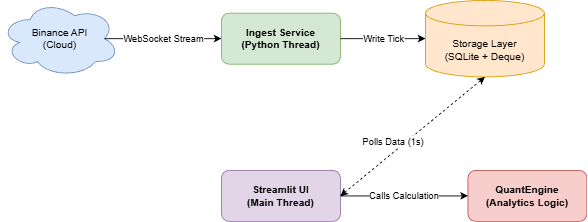

The diagram above was exported from draw.io. Its source (the exported page's mxGraphModel, read from the mxfile embedded in the PNG):
<mxGraphModel dx="1389" dy="749" grid="1" gridSize="10" guides="1" tooltips="1" connect="1" arrows="1" fold="1" page="1" pageScale="1" pageWidth="827" pageHeight="1169" math="0" shadow="0">
  <root>
    <mxCell id="0" />
    <mxCell id="1" parent="0" />
    <mxCell id="2" parent="1" style="ellipse;shape=cloud;whiteSpace=wrap;html=1;fillColor=#dae8fc;strokeColor=#6c8ebf;" value="Binance API&#10;(Cloud)" vertex="1">
      <mxGeometry height="90" width="140" x="20" y="200" as="geometry" />
    </mxCell>
    <mxCell id="3" parent="1" style="rounded=1;whiteSpace=wrap;html=1;fillColor=#d5e8d4;strokeColor=#82b366;fontStyle=1" value="Ingest Service&#10;(Python Thread)" vertex="1">
      <mxGeometry height="60" width="140" x="280" y="215" as="geometry" />
    </mxCell>
    <mxCell id="4" parent="1" style="shape=cylinder3;whiteSpace=wrap;html=1;boundedLbl=1;backgroundOutline=1;size=15;fillColor=#ffe6cc;strokeColor=#d79b00;" value="Storage Layer&#10;(SQLite + Deque)" vertex="1">
      <mxGeometry height="90" width="140" x="520" y="200" as="geometry" />
    </mxCell>
    <mxCell id="5" parent="1" style="rounded=1;whiteSpace=wrap;html=1;fillColor=#e1d5e7;strokeColor=#9673a6;fontStyle=1" value="Streamlit UI&#10;(Main Thread)" vertex="1">
      <mxGeometry height="60" width="140" x="280" y="400" as="geometry" />
    </mxCell>
    <mxCell id="6" parent="1" style="rounded=1;whiteSpace=wrap;html=1;fillColor=#f8cecc;strokeColor=#b85450;fontStyle=1" value="QuantEngine&#10;(Analytics Logic)" vertex="1">
      <mxGeometry height="60" width="140" x="570" y="400" as="geometry" />
    </mxCell>
    <mxCell id="7" edge="1" parent="1" source="2" style="endArrow=classic;html=1;entryX=0;entryY=0.5;entryDx=0;entryDy=0;exitX=0.875;exitY=0.5;exitDx=0;exitDy=0;exitPerimeter=0;" target="3" value="WebSocket Stream">
      <mxGeometry relative="1" as="geometry" />
    </mxCell>
    <mxCell id="8" edge="1" parent="1" source="3" style="endArrow=classic;html=1;entryX=0;entryY=0.5;entryDx=0;entryDy=0;entryPerimeter=0;" target="4" value="Write Tick">
      <mxGeometry relative="1" as="geometry" />
    </mxCell>
    <mxCell id="9" edge="1" parent="1" source="5" style="endArrow=classic;startArrow=classic;html=1;dashed=1;entryX=0.5;entryY=1;entryDx=0;entryDy=0;entryPerimeter=0;exitX=1;exitY=0.5;exitDx=0;exitDy=0;" target="4" value="Polls Data (1s)">
      <mxGeometry relative="1" x="-0.2" y="10" as="geometry">
        <mxPoint as="offset" />
      </mxGeometry>
    </mxCell>
    <mxCell id="10" edge="1" parent="1" source="5" style="endArrow=classic;html=1;entryX=0;entryY=0.5;entryDx=0;entryDy=0;" target="6" value="Calls Calculation">
      <mxGeometry relative="1" as="geometry" />
    </mxCell>
  </root>
</mxGraphModel>